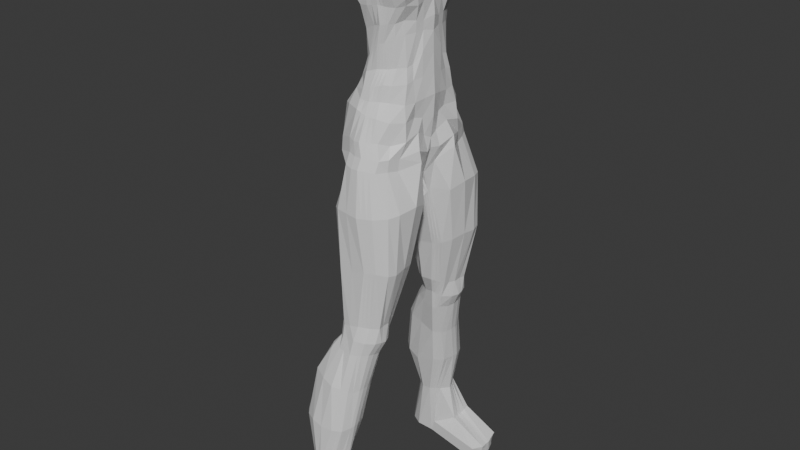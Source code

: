# Source: Julete_skiny1-rework.blend  (saved by Blender 5.1.30; exported with 4.5.12 LTS)
import bpy
from mathutils import Matrix  # noqa: F401  (used for matrix-valued properties, if any)

bpy.ops.wm.read_factory_settings(use_empty=True)
scene = bpy.context.scene
scene.name = 'Scene'

# ---- collections
col_collection = bpy.data.collections.new('Collection'); scene.collection.children.link(col_collection)

# ---- materials (node trees are filled in below, after node groups)
mat_material = bpy.data.materials.new('Material')
mat_material.alpha_threshold = 0.0
mat_material.use_backface_culling_lightprobe_volume = False
mat_material.roughness = 0.5
mat_material.line_color = (0.0, 0.0, 0.0, 1.0)

# ---- material node trees
mat_material.use_nodes = True; mat_material.node_tree.nodes.clear()
_N = mat_material.node_tree.nodes; _L = mat_material.node_tree.links
n0 = _N.new('ShaderNodeOutputMaterial'); n0.name = 'Material Output'; n0.location = (200, 100)
n1 = _N.new('ShaderNodeBsdfPrincipled'); n1.name = 'Principled BSDF'; n1.location = (-200, 100)
_L.new(n1.outputs[0], n0.inputs[0])
n0.is_active_output = True

# ---- world
world_world = bpy.data.worlds.new('World'); scene.world = world_world
world_world.use_nodes = True; world_world.node_tree.nodes.clear()
_N = world_world.node_tree.nodes; _L = world_world.node_tree.links
n0 = _N.new('ShaderNodeOutputWorld'); n0.name = 'World Output'; n0.location = (200, 100)
n1 = _N.new('ShaderNodeBackground'); n1.name = 'Background'; n1.location = (-200, 100)
n1.inputs[0].default_value = (0.05088, 0.05088, 0.05088, 1.0)
_L.new(n1.outputs[0], n0.inputs[0])
n0.is_active_output = True
world_world.color = (0.05088, 0.05088, 0.05088)
world_world.sun_shadow_jitter_overblur = 0.0

# ---- meshes
me_cube = bpy.data.meshes.new('Cube')
me_cube.from_pydata([(-0.03399, 0.5036, 1.012), (0.2158, 0.7025, -1.379), (-0.2241, 0.5009, 0.9925), (-0.1407, 0.7484, -1.351), (-0.2896, 0.0, -1.362), (0.1855, 0.0, 1.049), (-0.2569, 0.0, 1.021), (0.331, 0.0, -1.417), (0.02843, 0.5963, 0.8959), (0.08712, 0.6545, 0.6013), (0.1546, 0.4772, -0.01278), (-0.2098, 0.6288, 0.8679), (-0.1274, 0.6655, 0.6347), (0.0009455, 0.5048, -0.04277), (0.2197, 0.0, 0.8885), (0.3207, 0.0, 0.5447), (0.3593, 0.0, 0.02471), (-0.4765, 0.0, 1.023), (-0.3292, 0.0, 0.5419), (-0.215, 0.0, -0.4055), (-0.3069, 0.3195, 1.021), (0.4131, 0.2899, -1.344), (-0.4597, 0.4099, -1.433), (0.178, 0.29, 1.032), (0.2994, 0.2168, -0.003933), (0.4447, 0.297, 0.5883), (0.2163, 0.2825, 0.8644), (-0.1892, 0.2654, -0.2913), (-0.4339, 0.3152, 0.5202), (-0.5194, 0.3189, 0.9557), (0.09578, 0.4686, -0.2162), (-0.06628, 0.5004, -0.345), (0.3475, 0.0, -0.1408), (-0.2577, 0.0, -0.5246), (-0.2212, 0.2589, -0.4916), (0.2922, 0.2105, -0.1315), (0.1143, 0.6216, -0.9709), (-0.1171, 0.6555, -0.906), (0.3622, 0.0, -1.049), (-0.394, 0.0, -1.053), (-0.4763, 0.3657, -0.9865), (0.3038, 0.245, -1.018), (0.166, 0.6575, -1.214), (-0.1716, 0.7092, -1.205), (0.3305, 0.0, -1.303), (-0.3951, 0.0, -1.234), (-0.484, 0.3981, -1.327), (0.3517, 0.237, -1.171), (0.1787, 0.5781, 0.3132), (-0.009447, 0.616, 0.3466), (0.3477, 0.0, 0.3063), (-0.2125, 0.0, 0.1438), (-0.2802, 0.2933, 0.2478), (0.3505, 0.2584, 0.2456), (0.05038, 0.6353, 0.7397), (-0.1374, 0.686, 0.7114), (0.2782, 0.0, 0.6733), (-0.4189, 0.0, 0.7793), (-0.4961, 0.32, 0.7773), (0.2737, 0.284, 0.7324), (0.1527, 0.6143, 0.4478), (-0.08261, 0.6428, 0.519), (0.3694, 0.0, 0.359), (-0.2542, 0.0, 0.3387), (-0.3576, 0.3186, 0.3701), (0.4727, 0.2826, 0.4051), (0.04579, 0.7853, -1.357), (-0.1157, 0.5075, 1.02), (0.0774, 0.9151, -1.987), (0.0001697, 0.0, 1.022), (0.09396, 0.5318, -0.01748), (0.03311, 0.643, 0.59), (-0.08948, 0.6088, 0.9224), (-0.03614, 0.3237, 1.02), (-0.3184, 0.3065, -2.099), (0.04697, 0.5168, -0.2243), (-0.006214, 0.652, -0.9516), (-0.00245, 0.759, -1.207), (0.07577, 0.6005, 0.3074), (-0.01852, 0.6608, 0.7499), (0.07767, 0.6253, 0.4615), (-0.2629, 0.3994, 1.026), (0.3154, 0.4951, -1.394), (-0.1592, 0.4088, -0.2144), (-0.377, 0.4848, 0.5117), (-0.4818, 0.4405, 0.9078), (-0.3968, 0.5716, -1.426), (0.1102, 0.4209, 1.031), (0.2394, 0.3312, 0.01027), (0.4, 0.4508, 0.5704), (0.1704, 0.3978, 0.8643), (0.2457, 0.3254, -0.1357), (-0.2204, 0.3568, -0.4482), (-0.4046, 0.4831, -0.9366), (0.3336, 0.4174, -1.02), (0.3502, 0.4312, -1.22), (-0.4233, 0.533, -1.293), (0.3294, 0.4261, 0.2509), (-0.2258, 0.4775, 0.2556), (0.2358, 0.4596, 0.6841), (-0.4614, 0.4488, 0.7841), (0.408, 0.4427, 0.3932), (-0.3124, 0.4662, 0.397), (0.249, 0.8607, -1.975), (-0.06075, 0.4169, 1.028), (-0.4403, 0.161, -1.474), (0.1843, 0.145, 1.042), (0.3163, 0.1218, -0.01886), (0.3513, 0.1224, 0.5734), (0.2128, 0.1514, 0.8722), (-0.2819, 0.1597, 1.021), (0.3702, 0.1016, -1.425), (-0.2017, 0.1034, -0.3933), (-0.39, 0.179, 0.5636), (-0.5316, 0.1628, 0.9856), (-0.247, 0.1259, -0.4983), (0.3117, 0.1199, -0.1177), (0.3207, 0.1339, -1.047), (-0.4815, 0.1786, -1.03), (-0.5, 0.1956, -1.322), (0.316, 0.1013, -1.254), (-0.2101, 0.1507, 0.1869), (0.3372, 0.1466, 0.2463), (-0.478, 0.2127, 0.8281), (0.2848, 0.1423, 0.6724), (-0.3037, 0.1608, 0.3599), (0.4047, 0.135, 0.3857), (-0.01798, 0.1619, 1.021), (0.3973, 0.7721, -1.95), (0.1688, 0.5098, 0.1706), (-0.02653, 0.5836, 0.1716), (0.3445, 0.0, 0.2043), (-0.1666, 0.0, -0.1159), (-0.1688, 0.2875, -0.04594), (0.3431, 0.2399, 0.1586), (0.09246, 0.5645, 0.1928), (-0.1695, 0.4679, 0.08413), (0.3049, 0.389, 0.1776), (0.3311, 0.1433, 0.1816), (-0.1598, 0.1138, -0.1306), (-0.2459, 0.4624, 1.005), (0.2791, 0.6196, -1.375), (-0.1184, 0.4877, -0.1007), (-0.2944, 0.6242, 0.5407), (-0.4059, 0.5736, 0.8639), (-0.1499, 0.4045, -0.4043), (-0.2908, 0.5744, -0.9065), (-0.3492, 0.6212, -1.265), (-0.1823, 0.5992, 0.2684), (-0.3809, 0.6304, 0.7215), (-0.2427, 0.6149, 0.4428), (-0.3361, 0.6533, -1.411), (0.04686, 0.4719, 1.029), (0.1952, 0.4198, -0.01348), (0.2238, 0.6185, 0.5483), (0.08955, 0.5191, 0.8737), (0.1912, 0.4115, -0.1492), (0.2306, 0.5518, -1.007), (0.2395, 0.5535, -1.252), (0.2309, 0.5545, 0.3237), (0.1763, 0.5899, 0.7059), (0.2685, 0.5916, 0.4106), (-0.2142, 0.8748, -1.979), (-0.09138, 0.4648, 1.028), (0.2369, 0.4605, 0.1618), (-0.118, 0.5741, 0.1632), (0.09911, 0.546, -0.8134), (-0.1273, 0.5906, -0.8145), (0.376, 0.0, -0.8084), (-0.3573, 0.0, -0.8617), (-0.3773, 0.2925, -0.8052), (0.3253, 0.2564, -0.8479), (-0.00979, 0.5926, -0.8183), (-0.3187, 0.413, -0.7736), (0.3003, 0.392, -0.845), (0.3469, 0.1247, -0.8271), (-0.3881, 0.1459, -0.8343), (0.1826, 0.4979, -0.8172), (-0.2686, 0.4808, -0.7523), (0.1066, 0.4324, -0.4951), (-0.1163, 0.5026, -0.5463), (0.3523, 0.0, -0.3653), (-0.2939, 0.0, -0.612), (-0.2659, 0.2599, -0.5854), (0.2779, 0.236, -0.4527), (0.006023, 0.4817, -0.4991), (-0.2499, 0.367, -0.5549), (0.2661, 0.3197, -0.4736), (0.3287, 0.146, -0.329), (-0.2908, 0.1222, -0.5932), (0.2001, 0.3954, -0.4728), (-0.1837, 0.4095, -0.5321), (0.1157, 0.514, -0.6352), (-0.1169, 0.5567, -0.7142), (0.362, 0.0, -0.5966), (-0.3238, 0.0, -0.7443), (-0.3131, 0.2679, -0.6805), (0.3008, 0.2592, -0.6153), (-0.02436, 0.5513, -0.6916), (-0.2758, 0.3826, -0.6518), (0.293, 0.3508, -0.6374), (0.3319, 0.1494, -0.6023), (-0.3266, 0.1377, -0.7033), (0.1849, 0.4674, -0.6434), (-0.219, 0.4369, -0.6315), (0.03558, 0.8351, -1.481), (-0.1509, 0.7982, -1.475), (0.2689, 0.6316, -1.509), (0.2056, 0.7523, -1.503), (-0.3325, 0.1743, -1.588), (-0.2449, -0.004353, -1.451), (0.06662, 0.0, -1.708), (0.3005, 0.1047, -1.614), (0.4333, 0.2818, -1.465), (-0.2884, 0.58, -1.534), (-0.3485, 0.4411, -1.54), (0.2374, 0.0, -1.73), (0.3052, 0.5071, -1.528), (-0.2277, 0.6617, -1.52), (-0.1956, 0.1315, -2.091), (0.213, 0.0344, -2.034), (0.4281, 0.2287, -1.97), (0.481, 0.4224, -1.914), (-0.3556, 0.6882, -2.051), (-0.3736, 0.5236, -2.071), (0.257, 0.7634, -3.337), (0.2389, 0.1109, -1.957), (0.177, 0.8309, -3.331), (-0.2249, 0.5544, -3.301), (0.4472, 0.6486, -1.936), (-0.3195, 0.7877, -2.018), (0.06302, 0.9028, -3.315), (0.1532, 0.8916, -2.62), (-0.2836, 0.4748, -2.729), (0.2872, 0.8524, -2.607), (0.4065, 0.7867, -2.619), (-0.1787, 0.8884, -2.704), (-0.2181, 0.3303, -2.744), (0.1689, 0.2532, -2.715), (0.3658, 0.3716, -2.655), (0.4153, 0.5316, -2.621), (-0.2958, 0.7432, -2.725), (-0.3271, 0.6332, -2.707), (0.2872, 0.2793, -2.688), (0.432, 0.6868, -2.633), (-0.2481, 0.8109, -2.716), (-0.1424, 0.8932, -3.368), (-0.185, 0.4705, -3.323), (0.08335, 0.3577, -3.27), (0.2061, 0.5305, -3.342), (0.244, 0.6025, -3.338), (-0.2371, 0.7542, -3.328), (-0.2376, 0.6602, -3.3), (-0.06079, 1.073, -4.112), (0.1965, 0.466, -3.326), (-0.503, 0.7067, -4.06), (0.03176, 0.9703, -4.17), (0.2471, 0.6926, -3.333), (-0.2033, 0.8393, -3.349), (0.07111, 0.9033, -4.158), (0.1588, 0.8386, -3.681), (0.1047, 0.9044, -3.683), (-0.3464, 0.667, -3.718), (-0.001595, 0.9719, -3.674), (-0.1788, 0.9494, -3.666), (-0.2841, 0.5777, -3.717), (0.009142, 0.4803, -3.744), (0.1371, 0.6171, -3.732), (0.1732, 0.6893, -3.715), (-0.3386, 0.8618, -3.684), (-0.3512, 0.7705, -3.69), (0.0207, 1.006, -4.642), (0.08271, 0.5209, -3.715), (-0.02385, 1.112, -4.654), (-0.644, 0.8279, -4.656), (0.1728, 0.7734, -3.696), (-0.3029, 0.9301, -3.697), (-0.1121, 1.19, -4.635), (-0.3103, 1.085, -4.048), (-0.4183, 0.6295, -4.062), (-0.06368, 0.5867, -4.159), (0.05766, 0.7104, -4.162), (0.08098, 0.7771, -4.154), (-0.5071, 0.9298, -4.05), (-0.5163, 0.8273, -4.058), (-0.2709, 1.234, -5.187), (0.02855, 0.648, -4.16), (-0.5129, 0.9394, -5.209), (-0.1615, 1.164, -5.199), (0.08397, 0.85, -4.151), (-0.4835, 0.9953, -4.033), (-0.1248, 1.09, -5.196), (-0.3966, 1.192, -4.607), (-0.543, 0.7322, -4.675), (-0.1174, 0.6756, -4.637), (0.004009, 0.8182, -4.63), (0.02977, 0.8963, -4.633), (-0.614, 1.032, -4.641), (-0.6485, 0.9124, -4.634), (0.02405, 1.177, -5.619), (-0.01503, 0.7661, -4.645), (0.01534, 1.256, -5.611), (-0.6813, 1.02, -5.908), (0.03636, 0.9618, -4.63), (-0.5436, 1.108, -4.637), (-0.2653, 1.337, -5.892), (-0.4301, 1.142, -5.205), (-0.4409, 0.8512, -5.21), (-0.2477, 0.785, -5.182), (-0.1406, 0.8665, -5.187), (-0.07349, 0.9798, -5.201), (-0.5027, 1.025, -5.215), (-0.5319, 0.9845, -5.203), (-0.1695, 0.8237, -5.173), (-0.09681, 1.05, -5.193), (-0.4898, 1.071, -5.211), (-0.5659, 1.325, -5.888), (-0.5993, 0.92, -5.876), (-0.2765, 0.8787, -5.912), (0.03146, 0.9581, -5.624), (0.01986, 1.051, -5.639), (-0.6654, 1.127, -5.919), (-0.688, 1.047, -5.92), (-0.1632, 1.012, -5.951), (-0.2268, 0.8684, -5.755), (-0.1648, 1.078, -5.947), (-0.1861, 0.9099, -5.96), (0.02077, 1.113, -5.636), (-0.6382, 1.214, -5.916), (-0.1966, 1.176, -5.935), (-0.2148, 0.8067, -3.526), (0.2564, 0.7308, -3.526), (0.2591, 0.667, -3.541), (0.2272, 0.5892, -3.542), (0.1351, 0.4892, -3.54), (0.03758, 0.4356, -3.478), (-0.2325, 0.7325, -3.52), (-0.1785, 0.5655, -3.53), (-0.2304, 0.634, -3.519), (0.1455, 0.8894, -3.512), (0.2313, 0.8079, -3.521), (-0.1997, 0.8757, -3.527), (-0.1455, 0.9191, -3.511), (0.03102, 0.9454, -3.489), (-0.044, 0.7789, -1.366), (-0.06955, 0.8984, -1.981), (-0.1699, 0.5042, 1.006), (-0.1284, 0.0, 1.021), (0.04756, 0.5183, -0.03004), (-0.04715, 0.6542, 0.6124), (-0.1496, 0.6188, 0.8952), (-0.1715, 0.3216, 1.02), (-0.009628, 0.5089, -0.2849), (-0.06168, 0.6538, -0.9288), (-0.08357, 0.7463, -1.218), (0.03316, 0.6082, 0.327), (-0.07794, 0.6734, 0.7306), (-0.002468, 0.6341, 0.4902), (-0.1618, 0.4082, 1.027), (-0.15, 0.1608, 1.021), (0.03296, 0.5741, 0.1822), (-0.1686, 0.4636, 1.017), (-0.06857, 0.5916, -0.8164), (-0.05511, 0.4921, -0.5227), (-0.07062, 0.554, -0.7029), (-0.0542, 0.8288, -1.49), (-0.08914, -0.002176, -1.579), (0.01488, 0.04738, -2.075), (-0.01288, 0.8902, -2.662), (-0.03514, 0.2469, -2.751), (-0.04926, 0.9064, -3.343), (-0.06085, 0.3641, -3.285), (-0.1035, 0.9592, -3.665), (-0.1555, 0.5171, -3.699), (-0.1563, 1.119, -4.082), (-0.2528, 0.6056, -4.101), (-0.2602, 1.203, -4.635), (-0.3739, 0.6894, -4.723), (-0.3309, 1.218, -5.194), (-0.3644, 0.7926, -5.201), (-0.4156, 1.353, -5.874), (-0.4707, 0.8459, -5.874), (-0.4346, 1.011, -5.933), (-0.4263, 1.096, -5.93), (-0.4481, 0.9667, -5.928), (-0.4256, 1.24, -5.916), (-0.07882, 0.9234, -3.5), (-0.0879, 0.4785, -3.518), (0.4892, 1.133, -5.831), (0.4641, 1.246, -5.817), (0.5054, 0.9433, -5.846), (0.4985, 1.024, -5.845), (0.3962, 1.294, -5.98), (0.4297, 0.8166, -5.842), (0.3799, 0.8268, -5.999), (0.4921, 1.035, -5.99), (0.4905, 1.101, -5.987), (0.4691, 0.9328, -5.999), (0.505, 1.069, -5.84), (0.4586, 1.199, -5.974), (-0.0886, 0.5062, 1.017), (-0.06138, 0.5049, 1.015), (0.0616, 0.0, 1.031), (0.1234, 0.0, 1.04), (0.1141, 0.5137, -0.01593), (0.1343, 0.4955, -0.01436), (0.05101, 0.6468, 0.5938), (0.06901, 0.6506, 0.5975), (-0.0504, 0.6046, 0.9136), (-0.0111, 0.6005, 0.9048), (0.03482, 0.3126, 1.024), (0.1062, 0.3013, 1.028), (0.06315, 0.5008, -0.2216), (0.07942, 0.4848, -0.2189), (0.03373, 0.6419, -0.958), (0.07391, 0.6318, -0.9645), (0.05336, 0.7254, -1.209), (0.1095, 0.6915, -1.212), (0.1099, 0.593, 0.3093), (0.1442, 0.5856, 0.3113), (0.004314, 0.6524, 0.7465), (0.02728, 0.6438, 0.7431), (0.1025, 0.6217, 0.4569), (0.1275, 0.618, 0.4524), (0.1588, 0.7303, -1.372), (0.1021, 0.7578, -1.364), (-0.004116, 0.4182, 1.029), (0.05285, 0.4195, 1.03), (0.04905, 0.1563, 1.028), (0.1165, 0.1506, 1.035), (0.1178, 0.5464, 0.1855), (0.1432, 0.5281, 0.1781), (-0.04557, 0.4672, 1.029), (0.0005088, 0.4695, 1.029), (0.0263, 0.5771, -0.8166), (0.0626, 0.5616, -0.815), (0.03935, 0.4654, -0.4978), (0.07286, 0.4489, -0.4964), (0.02205, 0.539, -0.6729), (0.06874, 0.5265, -0.6541), (0.1486, 0.7801, -1.496), (0.09193, 0.8077, -1.488), (0.1801, 0.0, -1.723), (0.1232, 0.0, -1.715), (0.1915, 0.879, -1.979), (0.1343, 0.8971, -1.983), (0.2302, 0.08526, -1.983), (0.2216, 0.05976, -2.009), (0.2423, 0.8655, -2.612), (0.1976, 0.8786, -2.616), (0.2475, 0.2705, -2.697), (0.2081, 0.2619, -2.706), (0.1388, 0.855, -3.325), (0.1008, 0.879, -3.32), (0.1586, 0.4297, -3.307), (0.1208, 0.3936, -3.288), (0.06909, 0.927, -3.68), (0.03364, 0.9495, -3.677), (0.05804, 0.5073, -3.724), (0.03352, 0.4937, -3.734), (0.004742, 1.024, -4.149), (-0.02812, 1.048, -4.131), (-0.002373, 0.6275, -4.16), (-0.03312, 0.607, -4.159), (-0.05343, 1.138, -4.648), (-0.08283, 1.164, -4.641), (-0.04937, 0.7358, -4.642), (-0.08351, 0.7056, -4.64), (-0.2123, 1.191, -5.196), (-0.2335, 1.21, -5.194), (-0.1957, 0.8107, -5.176), (-0.2218, 0.7978, -5.179), (-0.09668, 1.327, -5.697), (-0.2403, 1.349, -5.835), (-0.2435, 0.8719, -5.807), (-0.2601, 0.8753, -5.86), (0.06989, 0.4534, -3.498), (0.1024, 0.4712, -3.519), (0.1071, 0.9081, -3.504), (0.06895, 0.9268, -3.496), (0.4413, 1.262, -5.872), (0.4187, 1.278, -5.926), (0.413, 0.82, -5.895), (0.3964, 0.8234, -5.947), (0.4964, 1.028, -5.894), (0.4942, 1.031, -5.942), (0.5001, 1.08, -5.89), (0.4953, 1.09, -5.938), (0.4932, 0.9397, -5.897), (0.4812, 0.9362, -5.948), (0.479, 1.155, -5.879), (0.4688, 1.177, -5.927)], [], [(144, 140, 2, 11), (409, 401, 0, 8), (109, 106, 5, 14), (344, 66, 205, 365), (359, 110, 6, 347), (116, 107, 16, 32), (126, 108, 15, 62), (124, 109, 14, 56), (413, 405, 10, 30), (423, 407, 9, 60), (421, 409, 8, 54), (145, 142, 13, 31), (150, 143, 12, 61), (149, 144, 11, 55), (123, 114, 29, 58), (125, 113, 28, 64), (115, 112, 27, 34), (99, 90, 26, 59), (101, 89, 25, 65), (91, 88, 24, 35), (358, 81, 20, 351), (141, 82, 217, 207), (90, 87, 23, 26), (114, 110, 20, 29), (187, 91, 35, 184), (189, 115, 34, 183), (191, 145, 31, 180), (437, 413, 30, 179), (188, 116, 32, 181), (120, 117, 38, 44), (417, 415, 36, 42), (147, 146, 37, 43), (119, 118, 40, 46), (95, 94, 41, 47), (82, 95, 47, 21), (105, 119, 46, 22), (151, 147, 43, 3), (424, 417, 42, 1), (111, 120, 44, 7), (137, 97, 53, 134), (139, 121, 52, 133), (165, 148, 49, 130), (431, 419, 48, 129), (138, 122, 50, 131), (89, 99, 59, 25), (113, 123, 58, 28), (143, 149, 55, 12), (407, 421, 54, 9), (108, 124, 56, 15), (97, 101, 65, 53), (121, 125, 64, 52), (148, 150, 61, 49), (419, 423, 60, 48), (122, 126, 62, 50), (355, 357, 80, 78), (349, 356, 79, 71), (360, 355, 78, 135), (344, 354, 77, 66), (354, 353, 76, 77), (363, 352, 75, 185), (4, 105, 209, 210), (426, 104, 73, 410), (356, 350, 72, 79), (357, 349, 71, 80), (352, 348, 70, 75), (428, 127, 69, 402), (22, 86, 214, 215), (350, 346, 67, 72), (432, 163, 104, 426), (86, 151, 218, 214), (52, 64, 102, 98), (159, 161, 101, 97), (28, 58, 100, 84), (154, 160, 99, 89), (133, 52, 98, 136), (164, 159, 97, 137), (22, 46, 96, 86), (141, 158, 95, 82), (158, 157, 94, 95), (46, 40, 93, 96), (183, 34, 92, 186), (190, 156, 91, 187), (155, 152, 87, 90), (1, 141, 207, 208), (361, 140, 81, 358), (156, 153, 88, 91), (161, 154, 89, 101), (160, 155, 90, 99), (58, 29, 85, 100), (64, 28, 84, 102), (34, 27, 83, 92), (29, 20, 81, 85), (21, 111, 212, 213), (410, 73, 127, 428), (53, 65, 126, 122), (51, 63, 125, 121), (25, 59, 124, 108), (18, 57, 123, 113), (134, 53, 122, 138), (132, 51, 121, 139), (21, 47, 120, 111), (4, 45, 119, 105), (45, 39, 118, 119), (47, 41, 117, 120), (184, 35, 116, 188), (182, 33, 115, 189), (17, 6, 110, 114), (33, 19, 112, 115), (63, 18, 113, 125), (57, 17, 114, 123), (59, 26, 109, 124), (65, 25, 108, 126), (35, 24, 107, 116), (351, 20, 110, 359), (105, 22, 215, 209), (26, 23, 106, 109), (19, 132, 139, 112), (24, 134, 138, 107), (153, 164, 137, 88), (27, 133, 136, 83), (348, 360, 135, 70), (107, 138, 131, 16), (405, 431, 129, 10), (142, 165, 130, 13), (112, 139, 133, 27), (88, 137, 134, 24), (83, 136, 165, 142), (10, 129, 164, 153), (54, 8, 155, 160), (60, 9, 154, 161), (30, 10, 153, 156), (346, 2, 140, 361), (111, 7, 216, 212), (8, 0, 152, 155), (179, 30, 156, 190), (42, 36, 157, 158), (1, 42, 158, 141), (129, 48, 159, 164), (9, 54, 160, 154), (48, 60, 161, 159), (151, 3, 206, 218), (400, 67, 163, 432), (98, 102, 150, 148), (84, 100, 149, 143), (136, 98, 148, 165), (86, 96, 147, 151), (96, 93, 146, 147), (186, 92, 145, 191), (100, 85, 144, 149), (102, 84, 143, 150), (92, 83, 142, 145), (85, 81, 140, 144), (93, 173, 178, 146), (36, 166, 177, 157), (39, 169, 176, 118), (41, 171, 175, 117), (157, 177, 174, 94), (40, 170, 173, 93), (353, 362, 172, 76), (117, 175, 168, 38), (415, 435, 166, 36), (146, 178, 167, 37), (118, 176, 170, 40), (94, 174, 171, 41), (199, 186, 191, 204), (192, 179, 190, 203), (195, 182, 189, 202), (197, 184, 188, 201), (203, 190, 187, 200), (196, 183, 186, 199), (364, 363, 185, 198), (201, 188, 181, 194), (439, 437, 179, 192), (204, 191, 180, 193), (202, 189, 183, 196), (200, 187, 184, 197), (174, 200, 197, 171), (176, 202, 196, 170), (178, 204, 193, 167), (435, 439, 192, 166), (175, 201, 194, 168), (362, 364, 198, 172), (170, 196, 199, 173), (177, 203, 200, 174), (171, 197, 201, 175), (169, 195, 202, 176), (166, 192, 203, 177), (173, 199, 204, 178), (443, 211, 220, 447), (365, 205, 68, 345), (207, 217, 229, 128), (440, 208, 103, 444), (214, 218, 230, 223), (215, 214, 223, 224), (217, 213, 222, 229), (213, 212, 221, 222), (212, 216, 226, 221), (366, 210, 219, 367), (424, 1, 208, 440), (82, 21, 213, 217), (367, 219, 237, 369), (103, 128, 235, 234), (74, 224, 242, 233), (219, 74, 233, 237), (230, 162, 236, 245), (447, 220, 238, 451), (128, 229, 244, 235), (444, 103, 234, 448), (345, 68, 232, 368), (223, 230, 245, 241), (218, 206, 162, 230), (208, 207, 128, 103), (210, 209, 74, 219), (209, 215, 224, 74), (240, 239, 249, 250), (239, 243, 254, 249), (369, 237, 247, 371), (233, 242, 252, 228), (237, 233, 228, 247), (234, 235, 225, 227), (245, 236, 246, 258), (451, 238, 248, 455), (368, 232, 231, 370), (235, 244, 257, 225), (221, 226, 243, 239), (222, 221, 239, 240), (229, 222, 240, 244), (224, 223, 241, 242), (330, 341, 276, 269), (336, 330, 269, 270), (331, 332, 268, 275), (332, 333, 267, 268), (333, 334, 272, 267), (387, 337, 265, 373), (338, 336, 270, 262), (337, 338, 262, 265), (339, 340, 260, 261), (341, 342, 264, 276), (244, 240, 250, 257), (242, 241, 251, 252), (241, 245, 258, 251), (448, 234, 227, 452), (459, 266, 280, 463), (372, 263, 253, 374), (260, 275, 289, 259), (456, 261, 256, 460), (269, 276, 290, 283), (270, 269, 283, 284), (275, 268, 282, 289), (268, 267, 281, 282), (267, 272, 286, 281), (373, 265, 279, 375), (478, 339, 261, 456), (340, 331, 275, 260), (386, 343, 263, 372), (476, 335, 266, 459), (256, 259, 271, 273), (290, 278, 292, 304), (463, 280, 294, 467), (374, 253, 277, 376), (259, 289, 303, 271), (460, 256, 273, 464), (283, 290, 304, 297), (284, 283, 297, 298), (289, 282, 296, 303), (282, 281, 295, 296), (276, 264, 278, 290), (261, 260, 259, 256), (265, 262, 255, 279), (262, 270, 284, 255), (377, 293, 307, 379), (274, 298, 312, 287), (293, 274, 287, 307), (273, 271, 291, 288), (304, 292, 306, 315), (467, 294, 308, 471), (376, 277, 285, 378), (271, 303, 314, 291), (464, 273, 288, 468), (297, 304, 315, 311), (279, 255, 274, 293), (255, 284, 298, 274), (375, 279, 293, 377), (281, 286, 300, 295), (310, 309, 319, 320), (309, 313, 324, 319), (379, 307, 317, 381), (287, 312, 322, 302), (307, 287, 302, 317), (288, 291, 299, 301), (315, 306, 316, 328), (471, 308, 318, 475), (378, 285, 305, 380), (291, 314, 327, 299), (295, 300, 313, 309), (296, 295, 309, 310), (303, 296, 310, 314), (298, 297, 311, 312), (329, 305, 392, 399), (323, 325, 396, 395), (383, 325, 323, 382), (384, 326, 318, 381), (385, 329, 325, 383), (326, 323, 395, 397), (382, 323, 326, 384), (327, 320, 391, 398), (299, 327, 398, 388), (380, 305, 329, 385), (314, 310, 320, 327), (312, 311, 321, 322), (311, 315, 328, 321), (468, 288, 301, 472), (455, 248, 335, 476), (370, 231, 343, 386), (225, 257, 331, 340), (452, 227, 339, 478), (258, 246, 342, 341), (227, 225, 340, 339), (247, 228, 338, 337), (228, 252, 336, 338), (371, 247, 337, 387), (249, 254, 334, 333), (250, 249, 333, 332), (257, 250, 332, 331), (252, 251, 330, 336), (251, 258, 341, 330), (248, 371, 387, 335), (246, 370, 386, 342), (316, 380, 385, 328), (322, 382, 384, 302), (328, 385, 383, 321), (302, 384, 381, 317), (321, 383, 382, 322), (306, 378, 380, 316), (308, 379, 381, 318), (280, 375, 377, 294), (292, 376, 378, 306), (294, 377, 379, 308), (278, 374, 376, 292), (342, 386, 372, 264), (266, 373, 375, 280), (264, 372, 374, 278), (335, 387, 373, 266), (236, 368, 370, 246), (238, 369, 371, 248), (162, 345, 368, 236), (220, 367, 369, 238), (211, 366, 367, 220), (206, 365, 345, 162), (167, 193, 364, 362), (193, 180, 363, 364), (37, 167, 362, 353), (67, 346, 361, 163), (13, 130, 360, 348), (73, 351, 359, 127), (163, 361, 358, 104), (11, 2, 346, 350), (31, 13, 348, 352), (61, 12, 349, 357), (55, 11, 350, 356), (180, 31, 352, 363), (43, 37, 353, 354), (3, 43, 354, 344), (130, 49, 355, 360), (12, 55, 356, 349), (49, 61, 357, 355), (104, 358, 351, 73), (127, 359, 347, 69), (3, 344, 365, 206), (488, 390, 393, 482), (486, 398, 391, 484), (490, 388, 398, 486), (484, 391, 390, 488), (480, 389, 388, 490), (472, 301, 389, 480), (325, 329, 399, 396), (320, 319, 390, 391), (318, 326, 397, 394), (319, 324, 393, 390), (301, 299, 388, 389), (475, 318, 394, 483), (324, 474, 482, 393), (474, 475, 483, 482), (305, 473, 481, 392), (473, 472, 480, 481), (392, 481, 491, 399), (481, 480, 490, 491), (395, 485, 489, 397), (485, 484, 488, 489), (399, 491, 487, 396), (491, 490, 486, 487), (396, 487, 485, 395), (487, 486, 484, 485), (397, 489, 483, 394), (489, 488, 482, 483), (231, 453, 479, 343), (453, 452, 478, 479), (254, 454, 477, 334), (454, 455, 476, 477), (285, 469, 473, 305), (469, 468, 472, 473), (313, 470, 474, 324), (470, 471, 475, 474), (277, 465, 469, 285), (465, 464, 468, 469), (300, 466, 470, 313), (466, 467, 471, 470), (253, 461, 465, 277), (461, 460, 464, 465), (286, 462, 466, 300), (462, 463, 467, 466), (334, 477, 458, 272), (477, 476, 459, 458), (343, 479, 457, 263), (479, 478, 456, 457), (263, 457, 461, 253), (457, 456, 460, 461), (272, 458, 462, 286), (458, 459, 463, 462), (232, 449, 453, 231), (449, 448, 452, 453), (243, 450, 454, 254), (450, 451, 455, 454), (68, 445, 449, 232), (445, 444, 448, 449), (226, 446, 450, 243), (446, 447, 451, 450), (66, 425, 441, 205), (425, 424, 440, 441), (205, 441, 445, 68), (441, 440, 444, 445), (216, 442, 446, 226), (442, 443, 447, 446), (172, 198, 438, 434), (434, 438, 439, 435), (198, 185, 436, 438), (438, 436, 437, 439), (76, 172, 434, 414), (414, 434, 435, 415), (0, 401, 433, 152), (401, 400, 432, 433), (70, 135, 430, 404), (404, 430, 431, 405), (23, 411, 429, 106), (411, 410, 428, 429), (152, 433, 427, 87), (433, 432, 426, 427), (106, 429, 403, 5), (429, 428, 402, 403), (87, 427, 411, 23), (427, 426, 410, 411), (78, 80, 422, 418), (418, 422, 423, 419), (71, 79, 420, 406), (406, 420, 421, 407), (135, 78, 418, 430), (430, 418, 419, 431), (66, 77, 416, 425), (425, 416, 417, 424), (77, 76, 414, 416), (416, 414, 415, 417), (185, 75, 412, 436), (436, 412, 413, 437), (79, 72, 408, 420), (420, 408, 409, 421), (80, 71, 406, 422), (422, 406, 407, 423), (75, 70, 404, 412), (412, 404, 405, 413), (72, 67, 400, 408), (408, 400, 401, 409)])
_uv = me_cube.uv_layers.new(name='UVMap')
_uv.uv.foreach_set('vector', [0.5625, 0.2344, 0.625, 0.2344, 0.625, 0.25, 0.5625, 0.25, 0.5625, 0.4581, 0.625, 0.4581, 0.625, 0.5, 0.5625, 0.5, 0.5625, 0.5938, 0.625, 0.5938, 0.625, 0.625, 0.5625, 0.625, 0.375, 0.3125, 0.375, 0.375, 0.375, 0.375, 0.375, 0.3125, 0.8125, 0.5938, 0.875, 0.5938, 0.875, 0.625, 0.8125, 0.625, 0.4063, 0.5938, 0.4375, 0.5938, 0.4375, 0.625, 0.4062, 0.625, 0.4833, 0.5938, 0.5, 0.5938, 0.5, 0.625, 0.4833, 0.625, 0.5317, 0.5937, 0.5625, 0.5938, 0.5625, 0.625, 0.5317, 0.625, 0.4062, 0.4581, 0.4375, 0.4581, 0.4375, 0.5, 0.4063, 0.5, 0.4834, 0.4584, 0.5, 0.4581, 0.5, 0.5, 0.4833, 0.5, 0.5317, 0.4581, 0.5625, 0.4581, 0.5625, 0.5, 0.5317, 0.5, 0.4063, 0.2344, 0.4375, 0.2344, 0.4375, 0.25, 0.4063, 0.25, 0.4833, 0.2344, 0.5, 0.2344, 0.5, 0.25, 0.4833, 0.25, 0.5317, 0.2344, 0.5625, 0.2344, 0.5625, 0.25, 0.5317, 0.25, 0.5317, 0.1562, 0.5625, 0.1563, 0.5625, 0.1875, 0.5317, 0.1875, 0.4833, 0.1563, 0.5, 0.1562, 0.5, 0.1875, 0.4833, 0.1875, 0.4063, 0.1562, 0.4375, 0.1562, 0.4375, 0.1875, 0.4062, 0.1875, 0.5317, 0.5313, 0.5625, 0.5312, 0.5625, 0.5625, 0.5317, 0.5625, 0.4833, 0.5312, 0.5, 0.5312, 0.5, 0.5625, 0.4833, 0.5625, 0.4062, 0.5312, 0.4375, 0.5312, 0.4375, 0.5625, 0.4062, 0.5625, 0.8125, 0.5312, 0.875, 0.5312, 0.875, 0.5625, 0.8125, 0.5625, 0.375, 0.5156, 0.375, 0.5312, 0.375, 0.5312, 0.375, 0.5156, 0.5625, 0.5312, 0.625, 0.5312, 0.625, 0.5625, 0.5625, 0.5625, 0.5625, 0.1563, 0.625, 0.1562, 0.625, 0.1875, 0.5625, 0.1875, 0.4016, 0.5312, 0.4062, 0.5312, 0.4062, 0.5625, 0.4016, 0.5625, 0.4048, 0.1562, 0.4063, 0.1562, 0.4062, 0.1875, 0.4048, 0.1875, 0.4048, 0.2344, 0.4063, 0.2344, 0.4063, 0.25, 0.4016, 0.25, 0.4016, 0.4581, 0.4062, 0.4581, 0.4063, 0.5, 0.4016, 0.5, 0.4016, 0.5938, 0.4063, 0.5938, 0.4062, 0.625, 0.4016, 0.625, 0.3828, 0.5938, 0.3906, 0.5938, 0.3906, 0.625, 0.3828, 0.625, 0.3828, 0.4581, 0.3906, 0.4581, 0.3906, 0.5, 0.3828, 0.5, 0.3828, 0.2344, 0.3906, 0.2344, 0.3906, 0.25, 0.3828, 0.25, 0.3828, 0.1562, 0.3906, 0.1562, 0.3906, 0.1875, 0.3828, 0.1875, 0.3828, 0.5312, 0.3906, 0.5312, 0.3906, 0.5625, 0.3828, 0.5625, 0.375, 0.5312, 0.3828, 0.5312, 0.3828, 0.5625, 0.375, 0.5625, 0.375, 0.1562, 0.3828, 0.1562, 0.3828, 0.1875, 0.375, 0.1875, 0.375, 0.2344, 0.3828, 0.2344, 0.3828, 0.25, 0.375, 0.25, 0.375, 0.4581, 0.3828, 0.4581, 0.3828, 0.5, 0.375, 0.5, 0.375, 0.5938, 0.3828, 0.5938, 0.3828, 0.625, 0.375, 0.625, 0.4506, 0.5312, 0.4665, 0.5313, 0.4665, 0.5625, 0.4506, 0.5625, 0.4506, 0.1562, 0.4665, 0.1563, 0.4665, 0.1875, 0.4506, 0.1875, 0.4506, 0.2344, 0.4665, 0.2344, 0.4665, 0.25, 0.4506, 0.25, 0.4506, 0.4581, 0.4665, 0.4581, 0.4665, 0.5, 0.4506, 0.5, 0.4506, 0.5938, 0.4665, 0.5937, 0.4665, 0.625, 0.4506, 0.625, 0.5, 0.5312, 0.5317, 0.5313, 0.5317, 0.5625, 0.5, 0.5625, 0.5, 0.1562, 0.5317, 0.1562, 0.5317, 0.1875, 0.5, 0.1875, 0.5, 0.2344, 0.5317, 0.2344, 0.5317, 0.25, 0.5, 0.25, 0.5, 0.4581, 0.5317, 0.4581, 0.5317, 0.5, 0.5, 0.5, 0.5, 0.5938, 0.5317, 0.5937, 0.5317, 0.625, 0.5, 0.625, 0.4665, 0.5313, 0.4833, 0.5312, 0.4833, 0.5625, 0.4665, 0.5625, 0.4665, 0.1563, 0.4833, 0.1563, 0.4833, 0.1875, 0.4665, 0.1875, 0.4665, 0.2344, 0.4833, 0.2344, 0.4833, 0.25, 0.4665, 0.25, 0.4665, 0.4581, 0.4834, 0.4584, 0.4833, 0.5, 0.4665, 0.5, 0.4665, 0.5937, 0.4833, 0.5938, 0.4833, 0.625, 0.4665, 0.625, 0.4665, 0.3125, 0.4834, 0.3129, 0.4835, 0.3759, 0.4665, 0.375, 0.5, 0.3125, 0.5317, 0.3125, 0.5317, 0.375, 0.5, 0.375, 0.4506, 0.3125, 0.4665, 0.3125, 0.4665, 0.375, 0.4506, 0.375, 0.375, 0.3125, 0.3828, 0.3125, 0.3828, 0.375, 0.375, 0.375, 0.3828, 0.3125, 0.3906, 0.3125, 0.3906, 0.375, 0.3828, 0.375, 0.4016, 0.3125, 0.4062, 0.3125, 0.4062, 0.375, 0.4016, 0.375, 0.375, 0.125, 0.375, 0.1562, 0.375, 0.1562, 0.375, 0.125, 0.7086, 0.5313, 0.75, 0.5312, 0.75, 0.5625, 0.7086, 0.5625, 0.5317, 0.3125, 0.5625, 0.3125, 0.5625, 0.375, 0.5317, 0.375, 0.4834, 0.3129, 0.5, 0.3125, 0.5, 0.375, 0.4835, 0.3759, 0.4062, 0.3125, 0.4375, 0.3125, 0.4375, 0.375, 0.4062, 0.375, 0.7086, 0.5938, 0.75, 0.5938, 0.75, 0.625, 0.7086, 0.625, 0.375, 0.1875, 0.375, 0.2188, 0.375, 0.2188, 0.375, 0.1875, 0.5625, 0.3125, 0.625, 0.3125, 0.625, 0.375, 0.5625, 0.375, 0.7086, 0.5156, 0.75, 0.5156, 0.75, 0.5312, 0.7086, 0.5313, 0.375, 0.2188, 0.375, 0.2344, 0.375, 0.2344, 0.375, 0.2188, 0.4665, 0.1875, 0.4833, 0.1875, 0.4833, 0.2188, 0.4665, 0.2188, 0.4665, 0.5156, 0.4833, 0.5156, 0.4833, 0.5312, 0.4665, 0.5313, 0.5, 0.1875, 0.5317, 0.1875, 0.5317, 0.2188, 0.5, 0.2188, 0.5, 0.5156, 0.5317, 0.5156, 0.5317, 0.5313, 0.5, 0.5312, 0.4506, 0.1875, 0.4665, 0.1875, 0.4665, 0.2188, 0.4506, 0.2188, 0.4506, 0.5156, 0.4665, 0.5156, 0.4665, 0.5313, 0.4506, 0.5312, 0.375, 0.1875, 0.3828, 0.1875, 0.3828, 0.2187, 0.375, 0.2188, 0.375, 0.5156, 0.3828, 0.5156, 0.3828, 0.5312, 0.375, 0.5312, 0.3828, 0.5156, 0.3906, 0.5156, 0.3906, 0.5312, 0.3828, 0.5312, 0.3828, 0.1875, 0.3906, 0.1875, 0.3906, 0.2187, 0.3828, 0.2187, 0.4048, 0.1875, 0.4062, 0.1875, 0.4063, 0.2188, 0.4048, 0.2188, 0.4016, 0.5156, 0.4062, 0.5156, 0.4062, 0.5312, 0.4016, 0.5312, 0.5625, 0.5156, 0.625, 0.5156, 0.625, 0.5312, 0.5625, 0.5312, 0.375, 0.5, 0.375, 0.5156, 0.375, 0.5156, 0.375, 0.5, 0.8125, 0.5156, 0.875, 0.5156, 0.875, 0.5312, 0.8125, 0.5312, 0.4062, 0.5156, 0.4375, 0.5156, 0.4375, 0.5312, 0.4062, 0.5312, 0.4833, 0.5156, 0.5, 0.5156, 0.5, 0.5312, 0.4833, 0.5312, 0.5317, 0.5156, 0.5625, 0.5156, 0.5625, 0.5312, 0.5317, 0.5313, 0.5317, 0.1875, 0.5625, 0.1875, 0.5625, 0.2188, 0.5317, 0.2188, 0.4833, 0.1875, 0.5, 0.1875, 0.5, 0.2188, 0.4833, 0.2188, 0.4062, 0.1875, 0.4375, 0.1875, 0.4375, 0.2188, 0.4063, 0.2188, 0.5625, 0.1875, 0.625, 0.1875, 0.625, 0.2188, 0.5625, 0.2188, 0.375, 0.5625, 0.375, 0.5938, 0.375, 0.5938, 0.375, 0.5625, 0.7086, 0.5625, 0.75, 0.5625, 0.75, 0.5938, 0.7086, 0.5938, 0.4665, 0.5625, 0.4833, 0.5625, 0.4833, 0.5938, 0.4665, 0.5937, 0.4665, 0.125, 0.4833, 0.125, 0.4833, 0.1563, 0.4665, 0.1563, 0.5, 0.5625, 0.5317, 0.5625, 0.5317, 0.5937, 0.5, 0.5938, 0.5, 0.125, 0.5317, 0.125, 0.5317, 0.1562, 0.5, 0.1562, 0.4506, 0.5625, 0.4665, 0.5625, 0.4665, 0.5937, 0.4506, 0.5938, 0.4506, 0.125, 0.4665, 0.125, 0.4665, 0.1563, 0.4506, 0.1562, 0.375, 0.5625, 0.3828, 0.5625, 0.3828, 0.5938, 0.375, 0.5938, 0.375, 0.125, 0.3828, 0.125, 0.3828, 0.1562, 0.375, 0.1562, 0.3828, 0.125, 0.3906, 0.125, 0.3906, 0.1562, 0.3828, 0.1562, 0.3828, 0.5625, 0.3906, 0.5625, 0.3906, 0.5938, 0.3828, 0.5938, 0.4016, 0.5625, 0.4062, 0.5625, 0.4063, 0.5938, 0.4016, 0.5938, 0.4048, 0.125, 0.4063, 0.125, 0.4063, 0.1562, 0.4048, 0.1562, 0.5625, 0.125, 0.625, 0.125, 0.625, 0.1562, 0.5625, 0.1563, 0.4063, 0.125, 0.4375, 0.125, 0.4375, 0.1562, 0.4063, 0.1562, 0.4833, 0.125, 0.5, 0.125, 0.5, 0.1562, 0.4833, 0.1563, 0.5317, 0.125, 0.5625, 0.125, 0.5625, 0.1563, 0.5317, 0.1562, 0.5317, 0.5625, 0.5625, 0.5625, 0.5625, 0.5938, 0.5317, 0.5937, 0.4833, 0.5625, 0.5, 0.5625, 0.5, 0.5938, 0.4833, 0.5938, 0.4062, 0.5625, 0.4375, 0.5625, 0.4375, 0.5938, 0.4063, 0.5938, 0.8125, 0.5625, 0.875, 0.5625, 0.875, 0.5938, 0.8125, 0.5938, 0.375, 0.1562, 0.375, 0.1875, 0.375, 0.1875, 0.375, 0.1562, 0.5625, 0.5625, 0.625, 0.5625, 0.625, 0.5938, 0.5625, 0.5938, 0.4375, 0.125, 0.4506, 0.125, 0.4506, 0.1562, 0.4375, 0.1562, 0.4375, 0.5625, 0.4506, 0.5625, 0.4506, 0.5938, 0.4375, 0.5938, 0.4375, 0.5156, 0.4506, 0.5156, 0.4506, 0.5312, 0.4375, 0.5312, 0.4375, 0.1875, 0.4506, 0.1875, 0.4506, 0.2188, 0.4375, 0.2188, 0.4375, 0.3125, 0.4506, 0.3125, 0.4506, 0.375, 0.4375, 0.375, 0.4375, 0.5938, 0.4506, 0.5938, 0.4506, 0.625, 0.4375, 0.625, 0.4375, 0.4581, 0.4506, 0.4581, 0.4506, 0.5, 0.4375, 0.5, 0.4375, 0.2344, 0.4506, 0.2344, 0.4506, 0.25, 0.4375, 0.25, 0.4375, 0.1562, 0.4506, 0.1562, 0.4506, 0.1875, 0.4375, 0.1875, 0.4375, 0.5312, 0.4506, 0.5312, 0.4506, 0.5625, 0.4375, 0.5625, 0.4375, 0.2188, 0.4506, 0.2188, 0.4506, 0.2344, 0.4375, 0.2344, 0.4375, 0.5, 0.4506, 0.5, 0.4506, 0.5156, 0.4375, 0.5156, 0.5317, 0.5, 0.5625, 0.5, 0.5625, 0.5156, 0.5317, 0.5156, 0.4833, 0.5, 0.5, 0.5, 0.5, 0.5156, 0.4833, 0.5156, 0.4063, 0.5, 0.4375, 0.5, 0.4375, 0.5156, 0.4062, 0.5156, 0.8125, 0.5, 0.875, 0.5, 0.875, 0.5156, 0.8125, 0.5156, 0.375, 0.5938, 0.375, 0.625, 0.375, 0.625, 0.375, 0.5938, 0.5625, 0.5, 0.625, 0.5, 0.625, 0.5156, 0.5625, 0.5156, 0.4016, 0.5, 0.4063, 0.5, 0.4062, 0.5156, 0.4016, 0.5156, 0.3828, 0.5, 0.3906, 0.5, 0.3906, 0.5156, 0.3828, 0.5156, 0.375, 0.5, 0.3828, 0.5, 0.3828, 0.5156, 0.375, 0.5156, 0.4506, 0.5, 0.4665, 0.5, 0.4665, 0.5156, 0.4506, 0.5156, 0.5, 0.5, 0.5317, 0.5, 0.5317, 0.5156, 0.5, 0.5156, 0.4665, 0.5, 0.4833, 0.5, 0.4833, 0.5156, 0.4665, 0.5156, 0.375, 0.2344, 0.375, 0.25, 0.375, 0.25, 0.375, 0.2344, 0.7086, 0.5, 0.75, 0.5, 0.75, 0.5156, 0.7086, 0.5156, 0.4665, 0.2188, 0.4833, 0.2188, 0.4833, 0.2344, 0.4665, 0.2344, 0.5, 0.2188, 0.5317, 0.2188, 0.5317, 0.2344, 0.5, 0.2344, 0.4506, 0.2188, 0.4665, 0.2188, 0.4665, 0.2344, 0.4506, 0.2344, 0.375, 0.2188, 0.3828, 0.2187, 0.3828, 0.2344, 0.375, 0.2344, 0.3828, 0.2187, 0.3906, 0.2187, 0.3906, 0.2344, 0.3828, 0.2344, 0.4048, 0.2188, 0.4063, 0.2188, 0.4063, 0.2344, 0.4048, 0.2344, 0.5317, 0.2188, 0.5625, 0.2188, 0.5625, 0.2344, 0.5317, 0.2344, 0.4833, 0.2188, 0.5, 0.2188, 0.5, 0.2344, 0.4833, 0.2344, 0.4063, 0.2188, 0.4375, 0.2188, 0.4375, 0.2344, 0.4063, 0.2344, 0.5625, 0.2188, 0.625, 0.2188, 0.625, 0.2344, 0.5625, 0.2344, 0.3906, 0.2187, 0.399, 0.2188, 0.399, 0.2344, 0.3906, 0.2344, 0.3906, 0.5, 0.3969, 0.5, 0.3969, 0.5156, 0.3906, 0.5156, 0.3906, 0.125, 0.399, 0.125, 0.399, 0.1562, 0.3906, 0.1562, 0.3906, 0.5625, 0.3969, 0.5625, 0.3969, 0.5938, 0.3906, 0.5938, 0.3906, 0.5156, 0.3969, 0.5156, 0.3969, 0.5313, 0.3906, 0.5312, 0.3906, 0.1875, 0.399, 0.1875, 0.399, 0.2188, 0.3906, 0.2187, 0.3906, 0.3125, 0.3969, 0.3125, 0.3969, 0.375, 0.3906, 0.375, 0.3906, 0.5938, 0.3969, 0.5938, 0.3969, 0.625, 0.3906, 0.625, 0.3906, 0.4581, 0.3969, 0.4581, 0.3969, 0.5, 0.3906, 0.5, 0.3906, 0.2344, 0.399, 0.2344, 0.3969, 0.25, 0.3906, 0.25, 0.3906, 0.1562, 0.399, 0.1562, 0.399, 0.1875, 0.3906, 0.1875, 0.3906, 0.5312, 0.3969, 0.5313, 0.3969, 0.5625, 0.3906, 0.5625, 0.4027, 0.2188, 0.4048, 0.2188, 0.4048, 0.2344, 0.4027, 0.2344, 0.3993, 0.5, 0.4016, 0.5, 0.4016, 0.5156, 0.3993, 0.5156, 0.4027, 0.125, 0.4048, 0.125, 0.4048, 0.1562, 0.4027, 0.1562, 0.3993, 0.5625, 0.4016, 0.5625, 0.4016, 0.5938, 0.3993, 0.5937, 0.3993, 0.5156, 0.4016, 0.5156, 0.4016, 0.5312, 0.3993, 0.5312, 0.4027, 0.1875, 0.4048, 0.1875, 0.4048, 0.2188, 0.4027, 0.2188, 0.3993, 0.3125, 0.4016, 0.3125, 0.4016, 0.375, 0.3993, 0.375, 0.3993, 0.5937, 0.4016, 0.5938, 0.4016, 0.625, 0.3993, 0.625, 0.3993, 0.4581, 0.4016, 0.4581, 0.4016, 0.5, 0.3993, 0.5, 0.4027, 0.2344, 0.4048, 0.2344, 0.4016, 0.25, 0.3993, 0.25, 0.4027, 0.1562, 0.4048, 0.1562, 0.4048, 0.1875, 0.4027, 0.1875, 0.3993, 0.5312, 0.4016, 0.5312, 0.4016, 0.5625, 0.3993, 0.5625, 0.3969, 0.5313, 0.3993, 0.5312, 0.3993, 0.5625, 0.3969, 0.5625, 0.399, 0.1562, 0.4027, 0.1562, 0.4027, 0.1875, 0.399, 0.1875, 0.399, 0.2344, 0.4027, 0.2344, 0.3993, 0.25, 0.3969, 0.25, 0.3969, 0.4581, 0.3993, 0.4581, 0.3993, 0.5, 0.3969, 0.5, 0.3969, 0.5938, 0.3993, 0.5937, 0.3993, 0.625, 0.3969, 0.625, 0.3969, 0.3125, 0.3993, 0.3125, 0.3993, 0.375, 0.3969, 0.375, 0.399, 0.1875, 0.4027, 0.1875, 0.4027, 0.2188, 0.399, 0.2188, 0.3969, 0.5156, 0.3993, 0.5156, 0.3993, 0.5312, 0.3969, 0.5313, 0.3969, 0.5625, 0.3993, 0.5625, 0.3993, 0.5937, 0.3969, 0.5938, 0.399, 0.125, 0.4027, 0.125, 0.4027, 0.1562, 0.399, 0.1562, 0.3969, 0.5, 0.3993, 0.5, 0.3993, 0.5156, 0.3969, 0.5156, 0.399, 0.2188, 0.4027, 0.2188, 0.4027, 0.2344, 0.399, 0.2344, 0.0, 0.0, 0.0, 0.0, 0.0, 0.0, 0.0, 0.0, 0.375, 0.3125, 0.375, 0.375, 0.375, 0.375, 0.375, 0.3125, 0.375, 0.5156, 0.375, 0.5312, 0.375, 0.5312, 0.375, 0.5156, 0.375, 0.4581, 0.375, 0.5, 0.375, 0.5, 0.375, 0.4581, 0.375, 0.2188, 0.375, 0.2344, 0.375, 0.2344, 0.375, 0.2188, 0.375, 0.1875, 0.375, 0.2188, 0.375, 0.2188, 0.375, 0.1875, 0.375, 0.5312, 0.375, 0.5625, 0.375, 0.5625, 0.375, 0.5312, 0.375, 0.5625, 0.375, 0.5938, 0.375, 0.5938, 0.375, 0.5625, 0.375, 0.5938, 0.375, 0.625, 0.375, 0.625, 0.375, 0.5938, 0.0, 0.0, 0.0, 0.0, 0.0, 0.0, 0.0, 0.0, 0.375, 0.4581, 0.375, 0.5, 0.375, 0.5, 0.375, 0.4581, 0.375, 0.5312, 0.375, 0.5625, 0.375, 0.5625, 0.375, 0.5312, 0.0, 0.0, 0.0, 0.0, 0.0, 0.0, 0.0, 0.0, 0.375, 0.5, 0.375, 0.5156, 0.375, 0.5156, 0.375, 0.5, 0.375, 0.1562, 0.375, 0.1875, 0.375, 0.1875, 0.375, 0.1562, 0.375, 0.125, 0.375, 0.1562, 0.375, 0.1562, 0.375, 0.125, 0.375, 0.2344, 0.375, 0.25, 0.375, 0.25, 0.375, 0.2344, 0.0, 0.0, 0.0, 0.0, 0.0, 0.0, 0.0, 0.0, 0.375, 0.5156, 0.375, 0.5312, 0.375, 0.5312, 0.375, 0.5156, 0.375, 0.4581, 0.375, 0.5, 0.375, 0.5, 0.375, 0.4581, 0.375, 0.3125, 0.375, 0.375, 0.375, 0.375, 0.375, 0.3125, 0.375, 0.2188, 0.375, 0.2344, 0.375, 0.2344, 0.375, 0.2188, 0.375, 0.2344, 0.375, 0.25, 0.375, 0.25, 0.375, 0.2344, 0.375, 0.5, 0.375, 0.5156, 0.375, 0.5156, 0.375, 0.5, 0.375, 0.125, 0.375, 0.1562, 0.375, 0.1562, 0.375, 0.125, 0.375, 0.1562, 0.375, 0.1875, 0.375, 0.1875, 0.375, 0.1562, 0.375, 0.5625, 0.375, 0.5938, 0.375, 0.5938, 0.375, 0.5625, 0.375, 0.5938, 0.375, 0.625, 0.375, 0.625, 0.375, 0.5938, 0.0, 0.0, 0.0, 0.0, 0.0, 0.0, 0.0, 0.0, 0.375, 0.1562, 0.375, 0.1875, 0.375, 0.1875, 0.375, 0.1562, 0.375, 0.125, 0.375, 0.1562, 0.375, 0.1562, 0.375, 0.125, 0.375, 0.5, 0.375, 0.5156, 0.375, 0.5156, 0.375, 0.5, 0.375, 0.2344, 0.375, 0.25, 0.375, 0.25, 0.375, 0.2344, 0.0, 0.0, 0.0, 0.0, 0.0, 0.0, 0.0, 0.0, 0.375, 0.3125, 0.375, 0.375, 0.375, 0.375, 0.375, 0.3125, 0.375, 0.5156, 0.375, 0.5312, 0.375, 0.5312, 0.375, 0.5156, 0.375, 0.5938, 0.375, 0.625, 0.375, 0.625, 0.375, 0.5938, 0.375, 0.5625, 0.375, 0.5938, 0.375, 0.5938, 0.375, 0.5625, 0.375, 0.5312, 0.375, 0.5625, 0.375, 0.5625, 0.375, 0.5312, 0.375, 0.1875, 0.375, 0.2188, 0.375, 0.2188, 0.375, 0.1875, 0.375, 0.2188, 0.375, 0.2344, 0.375, 0.2344, 0.375, 0.2188, 0.375, 0.1875, 0.375, 0.2188, 0.375, 0.2188, 0.375, 0.1875, 0.375, 0.5312, 0.375, 0.5625, 0.375, 0.5625, 0.375, 0.5312, 0.375, 0.5625, 0.375, 0.5938, 0.375, 0.5938, 0.375, 0.5625, 0.375, 0.5938, 0.375, 0.625, 0.375, 0.625, 0.375, 0.5938, 0.0, 0.0, 0.0, 0.0, 0.0, 0.0, 0.0, 0.0, 0.375, 0.1562, 0.375, 0.1875, 0.375, 0.1875, 0.375, 0.1562, 0.375, 0.125, 0.375, 0.1562, 0.375, 0.1562, 0.375, 0.125, 0.375, 0.5, 0.375, 0.5156, 0.375, 0.5156, 0.375, 0.5, 0.375, 0.2344, 0.375, 0.25, 0.375, 0.25, 0.375, 0.2344, 0.375, 0.5312, 0.375, 0.5625, 0.375, 0.5625, 0.375, 0.5312, 0.375, 0.1875, 0.375, 0.2188, 0.375, 0.2188, 0.375, 0.1875, 0.375, 0.2188, 0.375, 0.2344, 0.375, 0.2344, 0.375, 0.2188, 0.375, 0.4581, 0.375, 0.5, 0.375, 0.5, 0.375, 0.4581, 0.0, 0.0, 0.0, 0.0, 0.0, 0.0, 0.0, 0.0, 0.375, 0.3125, 0.375, 0.375, 0.375, 0.375, 0.375, 0.3125, 0.375, 0.5156, 0.375, 0.5312, 0.375, 0.5312, 0.375, 0.5156, 0.375, 0.4581, 0.375, 0.5, 0.375, 0.5, 0.375, 0.4581, 0.375, 0.2188, 0.375, 0.2344, 0.375, 0.2344, 0.375, 0.2188, 0.375, 0.1875, 0.375, 0.2188, 0.375, 0.2188, 0.375, 0.1875, 0.375, 0.5312, 0.375, 0.5625, 0.375, 0.5625, 0.375, 0.5312, 0.375, 0.5625, 0.375, 0.5938, 0.375, 0.5938, 0.375, 0.5625, 0.375, 0.5938, 0.375, 0.625, 0.375, 0.625, 0.375, 0.5938, 0.0, 0.0, 0.0, 0.0, 0.0, 0.0, 0.0, 0.0, 0.375, 0.4581, 0.375, 0.5, 0.375, 0.5, 0.375, 0.4581, 0.375, 0.5156, 0.375, 0.5312, 0.375, 0.5312, 0.375, 0.5156, 0.375, 0.3125, 0.375, 0.375, 0.375, 0.375, 0.375, 0.3125, 0.0, 0.0, 0.0, 0.0, 0.0, 0.0, 0.0, 0.0, 0.375, 0.5, 0.375, 0.5156, 0.375, 0.5156, 0.375, 0.5, 0.375, 0.2344, 0.375, 0.25, 0.375, 0.25, 0.375, 0.2344, 0.0, 0.0, 0.0, 0.0, 0.0, 0.0, 0.0, 0.0, 0.375, 0.3125, 0.375, 0.375, 0.375, 0.375, 0.375, 0.3125, 0.375, 0.5156, 0.375, 0.5312, 0.375, 0.5312, 0.375, 0.5156, 0.375, 0.4581, 0.375, 0.5, 0.375, 0.5, 0.375, 0.4581, 0.375, 0.2188, 0.375, 0.2344, 0.375, 0.2344, 0.375, 0.2188, 0.375, 0.1875, 0.375, 0.2188, 0.375, 0.2188, 0.375, 0.1875, 0.375, 0.5312, 0.375, 0.5625, 0.375, 0.5625, 0.375, 0.5312, 0.375, 0.5625, 0.375, 0.5938, 0.375, 0.5938, 0.375, 0.5625, 0.375, 0.2344, 0.375, 0.25, 0.375, 0.25, 0.375, 0.2344, 0.375, 0.5, 0.375, 0.5156, 0.375, 0.5156, 0.375, 0.5, 0.375, 0.125, 0.375, 0.1562, 0.375, 0.1562, 0.375, 0.125, 0.375, 0.1562, 0.375, 0.1875, 0.375, 0.1875, 0.375, 0.1562, 0.0, 0.0, 0.0, 0.0, 0.0, 0.0, 0.0, 0.0, 0.375, 0.1562, 0.375, 0.1875, 0.375, 0.1875, 0.375, 0.1562, 0.375, 0.125, 0.375, 0.1562, 0.375, 0.1562, 0.375, 0.125, 0.375, 0.5, 0.375, 0.5156, 0.375, 0.5202, 0.375, 0.5066, 0.375, 0.2344, 0.375, 0.25, 0.375, 0.25, 0.375, 0.2344, 0.0, 0.0, 0.0, 0.0, 0.0, 0.0, 0.0, 0.0, 0.375, 0.3125, 0.375, 0.375, 0.375, 0.4398, 0.375, 0.3125, 0.375, 0.5156, 0.375, 0.5312, 0.375, 0.5316, 0.375, 0.5202, 0.375, 0.4581, 0.375, 0.5, 0.375, 0.5066, 0.375, 0.4842, 0.375, 0.2188, 0.375, 0.2344, 0.375, 0.2344, 0.375, 0.2188, 0.375, 0.125, 0.375, 0.1562, 0.375, 0.1562, 0.375, 0.125, 0.375, 0.1562, 0.375, 0.1875, 0.375, 0.1875, 0.375, 0.1562, 0.0, 0.0, 0.0, 0.0, 0.0, 0.0, 0.0, 0.0, 0.375, 0.5938, 0.375, 0.625, 0.375, 0.625, 0.375, 0.5938, 0.375, 0.5537, 0.375, 0.5774, 0.375, 0.5938, 0.375, 0.5625, 0.375, 0.5774, 0.375, 0.5861, 0.375, 0.625, 0.375, 0.5938, 0.0, 0.0, 0.0, 0.0, 0.0, 0.0, 0.0, 0.0, 0.375, 0.1562, 0.375, 0.1875, 0.375, 0.1875, 0.375, 0.1562, 0.375, 0.125, 0.375, 0.1562, 0.375, 0.1562, 0.375, 0.125, 0.375, 0.5066, 0.375, 0.5202, 0.375, 0.5156, 0.375, 0.5, 0.375, 0.2344, 0.375, 0.25, 0.375, 0.25, 0.375, 0.2344, 0.0, 0.0, 0.0, 0.0, 0.0, 0.0, 0.0, 0.0, 0.375, 0.3125, 0.375, 0.4398, 0.375, 0.375, 0.375, 0.3125, 0.375, 0.5202, 0.375, 0.5316, 0.375, 0.5312, 0.375, 0.5156, 0.375, 0.5938, 0.375, 0.625, 0.375, 0.5861, 0.375, 0.5774, 0.375, 0.5625, 0.375, 0.5938, 0.375, 0.5774, 0.375, 0.5537, 0.375, 0.5312, 0.375, 0.5625, 0.375, 0.5537, 0.375, 0.5316, 0.375, 0.1875, 0.375, 0.2188, 0.375, 0.2188, 0.375, 0.1875, 0.25, 0.5156, 0.25, 0.5, 0.25, 0.5, 0.25, 0.5156, 0.25, 0.5625, 0.25, 0.5312, 0.25, 0.5312, 0.25, 0.5625, 0.1875, 0.5312, 0.25, 0.5312, 0.25, 0.5625, 0.1875, 0.5625, 0.1875, 0.5938, 0.25, 0.5938, 0.25, 0.625, 0.1875, 0.625, 0.1875, 0.5156, 0.25, 0.5156, 0.25, 0.5312, 0.1875, 0.5312, 0.25, 0.5938, 0.25, 0.5625, 0.25, 0.5625, 0.25, 0.5938, 0.1875, 0.5625, 0.25, 0.5625, 0.25, 0.5938, 0.1875, 0.5938, 0.375, 0.5312, 0.375, 0.5625, 0.375, 0.5625, 0.375, 0.5312, 0.375, 0.5156, 0.375, 0.5312, 0.375, 0.5312, 0.375, 0.5156, 0.1875, 0.5, 0.25, 0.5, 0.25, 0.5156, 0.1875, 0.5156, 0.375, 0.5316, 0.375, 0.5537, 0.375, 0.5625, 0.375, 0.5312, 0.375, 0.1875, 0.375, 0.2188, 0.375, 0.2188, 0.375, 0.1875, 0.375, 0.2188, 0.375, 0.2344, 0.375, 0.2344, 0.375, 0.2188, 0.375, 0.4842, 0.375, 0.5066, 0.375, 0.5, 0.375, 0.4581, 0.0, 0.0, 0.0, 0.0, 0.0, 0.0, 0.0, 0.0, 0.375, 0.3125, 0.375, 0.375, 0.375, 0.375, 0.375, 0.3125, 0.375, 0.5156, 0.375, 0.5312, 0.375, 0.5312, 0.375, 0.5156, 0.375, 0.4581, 0.375, 0.5, 0.375, 0.5, 0.375, 0.4581, 0.375, 0.2344, 0.375, 0.25, 0.375, 0.25, 0.375, 0.2344, 0.375, 0.5, 0.375, 0.5156, 0.375, 0.5156, 0.375, 0.5, 0.375, 0.125, 0.375, 0.1562, 0.375, 0.1562, 0.375, 0.125, 0.375, 0.1562, 0.375, 0.1875, 0.375, 0.1875, 0.375, 0.1562, 0.0, 0.0, 0.0, 0.0, 0.0, 0.0, 0.0, 0.0, 0.375, 0.5938, 0.375, 0.625, 0.375, 0.625, 0.375, 0.5938, 0.375, 0.5625, 0.375, 0.5938, 0.375, 0.5938, 0.375, 0.5625, 0.375, 0.5312, 0.375, 0.5625, 0.375, 0.5625, 0.375, 0.5312, 0.375, 0.1875, 0.375, 0.2188, 0.375, 0.2188, 0.375, 0.1875, 0.375, 0.2188, 0.375, 0.2344, 0.375, 0.2344, 0.375, 0.2188, 0.0, 0.0, 0.0, 0.0, 0.0, 0.0, 0.0, 0.0, 0.375, 0.25, 0.375, 0.3125, 0.375, 0.3125, 0.375, 0.25, 0.125, 0.5, 0.1875, 0.5, 0.1875, 0.5156, 0.125, 0.5156, 0.125, 0.5625, 0.1875, 0.5625, 0.1875, 0.5938, 0.125, 0.5938, 0.125, 0.5156, 0.1875, 0.5156, 0.1875, 0.5312, 0.125, 0.5312, 0.125, 0.5938, 0.1875, 0.5938, 0.1875, 0.625, 0.125, 0.625, 0.125, 0.5312, 0.1875, 0.5312, 0.1875, 0.5625, 0.125, 0.5625, 0.375, 0.25, 0.375, 0.3125, 0.375, 0.3125, 0.375, 0.25, 0.0, 0.0, 0.0, 0.0, 0.0, 0.0, 0.0, 0.0, 0.0, 0.0, 0.0, 0.0, 0.0, 0.0, 0.0, 0.0, 0.375, 0.25, 0.375, 0.3125, 0.375, 0.3125, 0.375, 0.25, 0.0, 0.0, 0.0, 0.0, 0.0, 0.0, 0.0, 0.0, 0.375, 0.25, 0.375, 0.3125, 0.375, 0.3125, 0.375, 0.25, 0.375, 0.25, 0.375, 0.3125, 0.375, 0.3125, 0.375, 0.25, 0.0, 0.0, 0.0, 0.0, 0.0, 0.0, 0.0, 0.0, 0.375, 0.25, 0.375, 0.3125, 0.375, 0.3125, 0.375, 0.25, 0.0, 0.0, 0.0, 0.0, 0.0, 0.0, 0.0, 0.0, 0.375, 0.25, 0.375, 0.3125, 0.375, 0.3125, 0.375, 0.25, 0.0, 0.0, 0.0, 0.0, 0.0, 0.0, 0.0, 0.0, 0.375, 0.25, 0.375, 0.3125, 0.375, 0.3125, 0.375, 0.25, 0.0, 0.0, 0.0, 0.0, 0.0, 0.0, 0.0, 0.0, 0.0, 0.0, 0.0, 0.0, 0.0, 0.0, 0.0, 0.0, 0.375, 0.25, 0.375, 0.3125, 0.375, 0.3125, 0.375, 0.25, 0.3969, 0.25, 0.3993, 0.25, 0.3993, 0.3125, 0.3969, 0.3125, 0.3993, 0.25, 0.4016, 0.25, 0.4016, 0.3125, 0.3993, 0.3125, 0.3906, 0.25, 0.3969, 0.25, 0.3969, 0.3125, 0.3906, 0.3125, 0.75, 0.5, 0.8125, 0.5, 0.8125, 0.5156, 0.75, 0.5156, 0.4375, 0.25, 0.4506, 0.25, 0.4506, 0.3125, 0.4375, 0.3125, 0.75, 0.5625, 0.8125, 0.5625, 0.8125, 0.5938, 0.75, 0.5938, 0.75, 0.5156, 0.8125, 0.5156, 0.8125, 0.5312, 0.75, 0.5312, 0.5625, 0.25, 0.625, 0.25, 0.625, 0.3125, 0.5625, 0.3125, 0.4063, 0.25, 0.4375, 0.25, 0.4375, 0.3125, 0.4062, 0.3125, 0.4833, 0.25, 0.5, 0.25, 0.5, 0.3125, 0.4834, 0.3129, 0.5317, 0.25, 0.5625, 0.25, 0.5625, 0.3125, 0.5317, 0.3125, 0.4016, 0.25, 0.4063, 0.25, 0.4062, 0.3125, 0.4016, 0.3125, 0.3828, 0.25, 0.3906, 0.25, 0.3906, 0.3125, 0.3828, 0.3125, 0.375, 0.25, 0.3828, 0.25, 0.3828, 0.3125, 0.375, 0.3125, 0.4506, 0.25, 0.4665, 0.25, 0.4665, 0.3125, 0.4506, 0.3125, 0.5, 0.25, 0.5317, 0.25, 0.5317, 0.3125, 0.5, 0.3125, 0.4665, 0.25, 0.4833, 0.25, 0.4834, 0.3129, 0.4665, 0.3125, 0.75, 0.5312, 0.8125, 0.5312, 0.8125, 0.5625, 0.75, 0.5625, 0.75, 0.5938, 0.8125, 0.5938, 0.8125, 0.625, 0.75, 0.625, 0.375, 0.25, 0.375, 0.3125, 0.375, 0.3125, 0.375, 0.25, 0.3331, 0.5938, 0.375, 0.5938, 0.375, 0.625, 0.3331, 0.625, 0.3331, 0.5312, 0.375, 0.5312, 0.375, 0.5625, 0.3331, 0.5625, 0.3331, 0.5156, 0.375, 0.5156, 0.375, 0.5312, 0.3331, 0.5312, 0.3331, 0.5625, 0.375, 0.5625, 0.375, 0.5938, 0.3331, 0.5938, 0.3331, 0.5, 0.375, 0.5, 0.375, 0.5156, 0.3331, 0.5156, 0.375, 0.4581, 0.375, 0.5, 0.375, 0.5, 0.375, 0.4581, 0.25, 0.5312, 0.25, 0.5156, 0.25, 0.5156, 0.25, 0.5312, 0.375, 0.5625, 0.375, 0.5938, 0.375, 0.5938, 0.375, 0.5625, 0.25, 0.625, 0.25, 0.5938, 0.25, 0.5938, 0.25, 0.625, 0.375, 0.5938, 0.375, 0.625, 0.375, 0.625, 0.375, 0.5938, 0.375, 0.5, 0.375, 0.5156, 0.375, 0.5156, 0.375, 0.5, 0.0, 0.0, 0.0, 0.0, 0.0, 0.0, 0.0, 0.0, 0.0, 0.0, 0.0, 0.0, 0.0, 0.0, 0.0, 0.0, 0.0, 0.0, 0.0, 0.0, 0.0, 0.0, 0.0, 0.0, 0.375, 0.375, 0.375, 0.4164, 0.375, 0.4164, 0.375, 0.375, 0.375, 0.4164, 0.375, 0.4581, 0.375, 0.4581, 0.375, 0.4164, 0.25, 0.5, 0.2914, 0.5, 0.2914, 0.5156, 0.25, 0.5156, 0.2914, 0.5, 0.3331, 0.5, 0.3331, 0.5156, 0.2914, 0.5156, 0.25, 0.5625, 0.2914, 0.5625, 0.2914, 0.5938, 0.25, 0.5938, 0.2914, 0.5625, 0.3331, 0.5625, 0.3331, 0.5938, 0.2914, 0.5938, 0.25, 0.5156, 0.2914, 0.5156, 0.2914, 0.5312, 0.25, 0.5312, 0.2914, 0.5156, 0.3331, 0.5156, 0.3331, 0.5312, 0.2914, 0.5312, 0.25, 0.5312, 0.2914, 0.5312, 0.2914, 0.5625, 0.25, 0.5625, 0.2914, 0.5312, 0.3331, 0.5312, 0.3331, 0.5625, 0.2914, 0.5625, 0.25, 0.5938, 0.2914, 0.5938, 0.2914, 0.625, 0.25, 0.625, 0.2914, 0.5938, 0.3331, 0.5938, 0.3331, 0.625, 0.2914, 0.625, 0.375, 0.375, 0.375, 0.4164, 0.375, 0.4164, 0.375, 0.375, 0.375, 0.4164, 0.375, 0.4581, 0.375, 0.4581, 0.375, 0.4164, 0.0, 0.0, 0.0, 0.0, 0.0, 0.0, 0.0, 0.0, 0.0, 0.0, 0.0, 0.0, 0.0, 0.0, 0.0, 0.0, 0.375, 0.4398, 0.375, 0.4619, 0.375, 0.4164, 0.375, 0.375, 0.375, 0.4619, 0.375, 0.4842, 0.375, 0.4581, 0.375, 0.4164, 0.0, 0.0, 0.0, 0.0, 0.0, 0.0, 0.0, 0.0, 0.0, 0.0, 0.0, 0.0, 0.0, 0.0, 0.0, 0.0, 0.375, 0.375, 0.375, 0.4164, 0.375, 0.4619, 0.375, 0.4398, 0.375, 0.4164, 0.375, 0.4581, 0.375, 0.4842, 0.375, 0.4619, 0.0, 0.0, 0.0, 0.0, 0.0, 0.0, 0.0, 0.0, 0.0, 0.0, 0.0, 0.0, 0.0, 0.0, 0.0, 0.0, 0.375, 0.375, 0.375, 0.4164, 0.375, 0.4164, 0.375, 0.375, 0.375, 0.4164, 0.375, 0.4581, 0.375, 0.4581, 0.375, 0.4164, 0.0, 0.0, 0.0, 0.0, 0.0, 0.0, 0.0, 0.0, 0.0, 0.0, 0.0, 0.0, 0.0, 0.0, 0.0, 0.0, 0.0, 0.0, 0.0, 0.0, 0.0, 0.0, 0.0, 0.0, 0.0, 0.0, 0.0, 0.0, 0.0, 0.0, 0.0, 0.0, 0.375, 0.375, 0.375, 0.4164, 0.375, 0.4164, 0.375, 0.375, 0.375, 0.4164, 0.375, 0.4581, 0.375, 0.4581, 0.375, 0.4164, 0.375, 0.375, 0.375, 0.4164, 0.375, 0.4164, 0.375, 0.375, 0.375, 0.4164, 0.375, 0.4581, 0.375, 0.4581, 0.375, 0.4164, 0.0, 0.0, 0.0, 0.0, 0.0, 0.0, 0.0, 0.0, 0.0, 0.0, 0.0, 0.0, 0.0, 0.0, 0.0, 0.0, 0.375, 0.375, 0.375, 0.4164, 0.375, 0.4164, 0.375, 0.375, 0.375, 0.4164, 0.375, 0.4581, 0.375, 0.4581, 0.375, 0.4164, 0.0, 0.0, 0.0, 0.0, 0.0, 0.0, 0.0, 0.0, 0.0, 0.0, 0.0, 0.0, 0.0, 0.0, 0.0, 0.0, 0.375, 0.375, 0.375, 0.4164, 0.375, 0.4164, 0.375, 0.375, 0.375, 0.4164, 0.375, 0.4581, 0.375, 0.4581, 0.375, 0.4164, 0.0, 0.0, 0.0, 0.0, 0.0, 0.0, 0.0, 0.0, 0.0, 0.0, 0.0, 0.0, 0.0, 0.0, 0.0, 0.0, 0.375, 0.375, 0.375, 0.4164, 0.375, 0.4164, 0.375, 0.375, 0.375, 0.4164, 0.375, 0.4581, 0.375, 0.4581, 0.375, 0.4164, 0.375, 0.375, 0.375, 0.4164, 0.375, 0.4164, 0.375, 0.375, 0.375, 0.4164, 0.375, 0.4581, 0.375, 0.4581, 0.375, 0.4164, 0.0, 0.0, 0.0, 0.0, 0.0, 0.0, 0.0, 0.0, 0.0, 0.0, 0.0, 0.0, 0.0, 0.0, 0.0, 0.0, 0.3969, 0.375, 0.3993, 0.375, 0.3993, 0.4164, 0.3969, 0.4164, 0.3969, 0.4164, 0.3993, 0.4164, 0.3993, 0.4581, 0.3969, 0.4581, 0.3993, 0.375, 0.4016, 0.375, 0.4016, 0.4164, 0.3993, 0.4164, 0.3993, 0.4164, 0.4016, 0.4164, 0.4016, 0.4581, 0.3993, 0.4581, 0.3906, 0.375, 0.3969, 0.375, 0.3969, 0.4164, 0.3906, 0.4164, 0.3906, 0.4164, 0.3969, 0.4164, 0.3969, 0.4581, 0.3906, 0.4581, 0.625, 0.5, 0.6669, 0.5, 0.6669, 0.5156, 0.625, 0.5156, 0.6669, 0.5, 0.7086, 0.5, 0.7086, 0.5156, 0.6669, 0.5156, 0.4375, 0.375, 0.4506, 0.375, 0.4506, 0.4164, 0.4375, 0.4164, 0.4375, 0.4164, 0.4506, 0.4164, 0.4506, 0.4581, 0.4375, 0.4581, 0.625, 0.5625, 0.6669, 0.5625, 0.6669, 0.5938, 0.625, 0.5938, 0.6669, 0.5625, 0.7086, 0.5625, 0.7086, 0.5938, 0.6669, 0.5938, 0.625, 0.5156, 0.6669, 0.5156, 0.6669, 0.5313, 0.625, 0.5312, 0.6669, 0.5156, 0.7086, 0.5156, 0.7086, 0.5313, 0.6669, 0.5313, 0.625, 0.5938, 0.6669, 0.5938, 0.6669, 0.625, 0.625, 0.625, 0.6669, 0.5938, 0.7086, 0.5938, 0.7086, 0.625, 0.6669, 0.625, 0.625, 0.5312, 0.6669, 0.5313, 0.6669, 0.5625, 0.625, 0.5625, 0.6669, 0.5313, 0.7086, 0.5313, 0.7086, 0.5625, 0.6669, 0.5625, 0.4665, 0.375, 0.4835, 0.3759, 0.4834, 0.417, 0.4665, 0.4164, 0.4665, 0.4164, 0.4834, 0.417, 0.4834, 0.4584, 0.4665, 0.4581, 0.5, 0.375, 0.5317, 0.375, 0.5317, 0.4164, 0.5, 0.4164, 0.5, 0.4164, 0.5317, 0.4164, 0.5317, 0.4581, 0.5, 0.4581, 0.4506, 0.375, 0.4665, 0.375, 0.4665, 0.4164, 0.4506, 0.4164, 0.4506, 0.4164, 0.4665, 0.4164, 0.4665, 0.4581, 0.4506, 0.4581, 0.375, 0.375, 0.3828, 0.375, 0.3828, 0.4164, 0.375, 0.4164, 0.375, 0.4164, 0.3828, 0.4164, 0.3828, 0.4581, 0.375, 0.4581, 0.3828, 0.375, 0.3906, 0.375, 0.3906, 0.4164, 0.3828, 0.4164, 0.3828, 0.4164, 0.3906, 0.4164, 0.3906, 0.4581, 0.3828, 0.4581, 0.4016, 0.375, 0.4062, 0.375, 0.4062, 0.4164, 0.4016, 0.4164, 0.4016, 0.4164, 0.4062, 0.4164, 0.4062, 0.4581, 0.4016, 0.4581, 0.5317, 0.375, 0.5625, 0.375, 0.5625, 0.4164, 0.5317, 0.4164, 0.5317, 0.4164, 0.5625, 0.4164, 0.5625, 0.4581, 0.5317, 0.4581, 0.4835, 0.3759, 0.5, 0.375, 0.5, 0.4164, 0.4834, 0.417, 0.4834, 0.417, 0.5, 0.4164, 0.5, 0.4581, 0.4834, 0.4584, 0.4062, 0.375, 0.4375, 0.375, 0.4375, 0.4164, 0.4062, 0.4164, 0.4062, 0.4164, 0.4375, 0.4164, 0.4375, 0.4581, 0.4062, 0.4581, 0.5625, 0.375, 0.625, 0.375, 0.625, 0.4164, 0.5625, 0.4164, 0.5625, 0.4164, 0.625, 0.4164, 0.625, 0.4581, 0.5625, 0.4581])
me_cube.materials.append(mat_material)
me_cube.use_mirror_vertex_groups = False
me_cube.update()

# ---- objects
ob_cube = bpy.data.objects.new('Cube', me_cube)
ob_empty = bpy.data.objects.new('Empty', None)
ob_empty_001 = bpy.data.objects.new('Empty.001', None)

# ---- transforms, parenting, visibility, modifiers, constraints
ob_cube.location = (1.519e-15, -0.004516, 6.839)
ob_cube.lock_rotations_4d = False
ob_cube.empty_display_type = 'ARROWS'
ob_cube.lineart.crease_threshold = 0.0
_m = ob_cube.modifiers.new('Mirror', 'MIRROR')
_m.use_axis = (False, True, False)
_m.use_clip = True
ob_empty.location = (-16.51, 5.186, 4.517)
ob_empty.rotation_euler = (1.571, 0.0, 1.571)
ob_empty.scale = (3.151, 3.151, 3.151)
ob_empty.empty_display_type = 'IMAGE'
ob_empty.empty_display_size = 5.0
ob_empty_001.location = (0.01818, -19.29, 4.689)
ob_empty_001.rotation_euler = (1.571, 0.0, 3.142)
ob_empty_001.scale = (3.151, 3.151, 3.151)
ob_empty_001.empty_display_type = 'IMAGE'
ob_empty_001.empty_display_size = 5.0

# ---- collection membership
col_collection.objects.link(ob_cube)
col_collection.objects.link(ob_empty)
col_collection.objects.link(ob_empty_001)

# ---- scene / render settings (as saved in the file)
scene.frame_start = 1; scene.frame_end = 250; scene.frame_set(1)
scene.render.engine = 'BLENDER_EEVEE_NEXT'
scene.render.bake_bias = 0.0
scene.render.bake_samples = 0
scene.cycles.sampling_pattern = 'TABULATED_SOBOL'
scene.eevee.use_volume_custom_range = False
bpy.context.view_layer.update()

# ---- added for rendering (the .blend has no active camera and no usable light): camera, sun
cam_auto = bpy.data.cameras.new('AutoCamera')
cam_auto.lens = 50.0
cam_auto.sensor_width = 36.0
cam_auto.clip_end = 1000.0
ob_auto_camera = bpy.data.objects.new('AutoCamera', cam_auto)
scene.collection.objects.link(ob_auto_camera)
ob_auto_camera.location = (6.98106, -8.49137, 10.0219)
ob_auto_camera.rotation_euler = (1.09748, -7.21219e-08, 0.694738)
scene.camera = ob_auto_camera
light_auto_sun = bpy.data.lights.new('AutoSun', 'SUN')
light_auto_sun.energy = 3.0
light_auto_sun.angle = 0.0523599
ob_auto_sun = bpy.data.objects.new('AutoSun', light_auto_sun)
scene.collection.objects.link(ob_auto_sun)
ob_auto_sun.rotation_euler = (0.872665, 0.174533, 0.523599)
bpy.context.view_layer.update()
